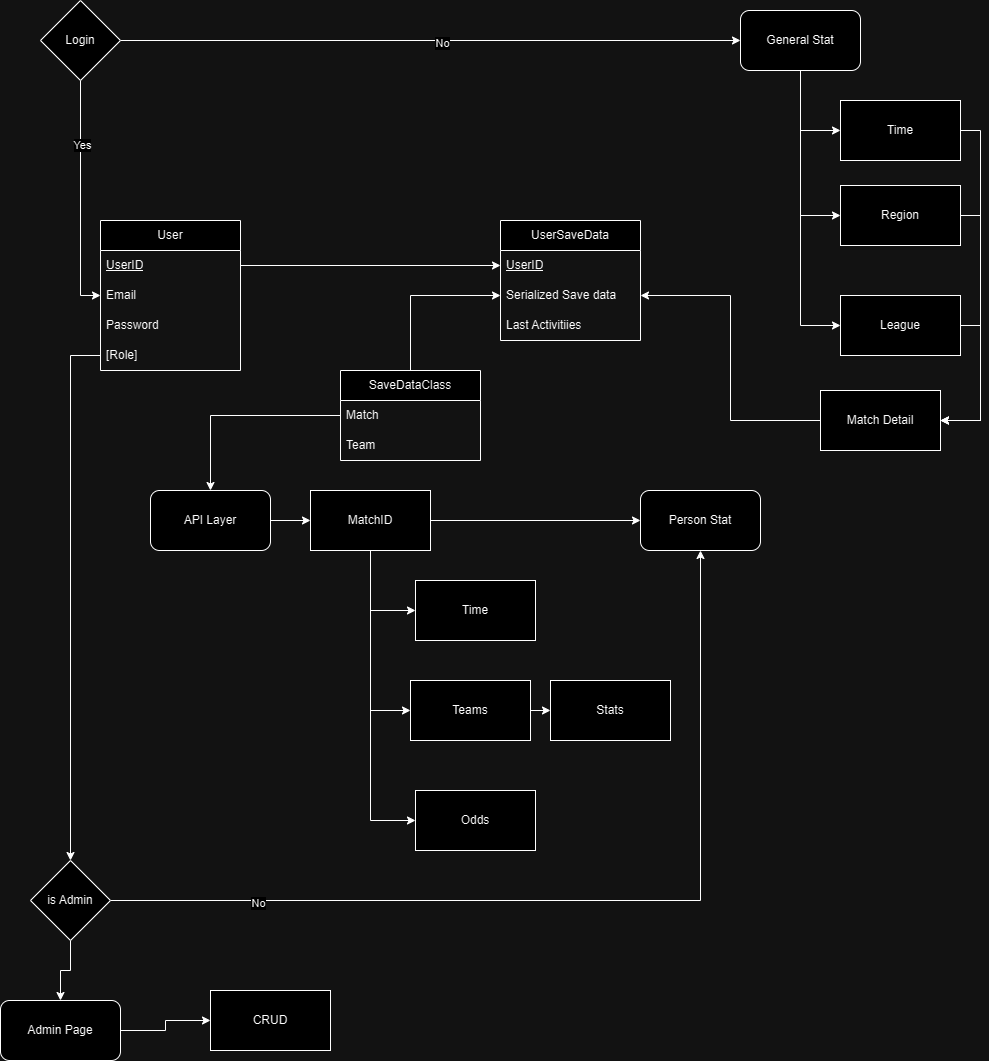

The diagram above was exported from draw.io. Its source (the exported page's mxGraphModel, read from the mxfile embedded in the PNG):
<mxGraphModel dx="1242" dy="1669" grid="1" gridSize="10" guides="1" tooltips="1" connect="1" arrows="1" fold="1" page="1" pageScale="1" pageWidth="850" pageHeight="1100" math="0" shadow="0" extFonts="Permanent Marker^https://fonts.googleapis.com/css?family=Permanent+Marker">
  <root>
    <mxCell id="0" />
    <mxCell id="1" parent="0" />
    <mxCell id="rquTFFP2gDVBoUohr4CG-2" value="User" style="swimlane;fontStyle=0;childLayout=stackLayout;horizontal=1;startSize=30;horizontalStack=0;resizeParent=1;resizeParentMax=0;resizeLast=0;collapsible=1;marginBottom=0;whiteSpace=wrap;html=1;" parent="1" vertex="1">
      <mxGeometry x="900" y="30" width="140" height="150" as="geometry" />
    </mxCell>
    <mxCell id="rquTFFP2gDVBoUohr4CG-3" value="&lt;u&gt;UserID&lt;/u&gt;" style="text;strokeColor=none;fillColor=none;align=left;verticalAlign=middle;spacingLeft=4;spacingRight=4;overflow=hidden;points=[[0,0.5],[1,0.5]];portConstraint=eastwest;rotatable=0;whiteSpace=wrap;html=1;" parent="rquTFFP2gDVBoUohr4CG-2" vertex="1">
      <mxGeometry y="30" width="140" height="30" as="geometry" />
    </mxCell>
    <mxCell id="rquTFFP2gDVBoUohr4CG-4" value="Email" style="text;strokeColor=none;fillColor=none;align=left;verticalAlign=middle;spacingLeft=4;spacingRight=4;overflow=hidden;points=[[0,0.5],[1,0.5]];portConstraint=eastwest;rotatable=0;whiteSpace=wrap;html=1;" parent="rquTFFP2gDVBoUohr4CG-2" vertex="1">
      <mxGeometry y="60" width="140" height="30" as="geometry" />
    </mxCell>
    <mxCell id="rquTFFP2gDVBoUohr4CG-5" value="Password" style="text;strokeColor=none;fillColor=none;align=left;verticalAlign=middle;spacingLeft=4;spacingRight=4;overflow=hidden;points=[[0,0.5],[1,0.5]];portConstraint=eastwest;rotatable=0;whiteSpace=wrap;html=1;" parent="rquTFFP2gDVBoUohr4CG-2" vertex="1">
      <mxGeometry y="90" width="140" height="30" as="geometry" />
    </mxCell>
    <mxCell id="rquTFFP2gDVBoUohr4CG-7" value="[Role]" style="text;strokeColor=none;fillColor=none;align=left;verticalAlign=middle;spacingLeft=4;spacingRight=4;overflow=hidden;points=[[0,0.5],[1,0.5]];portConstraint=eastwest;rotatable=0;whiteSpace=wrap;html=1;" parent="rquTFFP2gDVBoUohr4CG-2" vertex="1">
      <mxGeometry y="120" width="140" height="30" as="geometry" />
    </mxCell>
    <mxCell id="rquTFFP2gDVBoUohr4CG-8" value="UserSaveData" style="swimlane;fontStyle=0;childLayout=stackLayout;horizontal=1;startSize=30;horizontalStack=0;resizeParent=1;resizeParentMax=0;resizeLast=0;collapsible=1;marginBottom=0;whiteSpace=wrap;html=1;" parent="1" vertex="1">
      <mxGeometry x="1300" y="30" width="140" height="120" as="geometry" />
    </mxCell>
    <mxCell id="rquTFFP2gDVBoUohr4CG-9" value="&lt;u&gt;UserID&lt;/u&gt;" style="text;strokeColor=none;fillColor=none;align=left;verticalAlign=middle;spacingLeft=4;spacingRight=4;overflow=hidden;points=[[0,0.5],[1,0.5]];portConstraint=eastwest;rotatable=0;whiteSpace=wrap;html=1;" parent="rquTFFP2gDVBoUohr4CG-8" vertex="1">
      <mxGeometry y="30" width="140" height="30" as="geometry" />
    </mxCell>
    <mxCell id="rquTFFP2gDVBoUohr4CG-10" value="Serialized Save data" style="text;strokeColor=none;fillColor=none;align=left;verticalAlign=middle;spacingLeft=4;spacingRight=4;overflow=hidden;points=[[0,0.5],[1,0.5]];portConstraint=eastwest;rotatable=0;whiteSpace=wrap;html=1;" parent="rquTFFP2gDVBoUohr4CG-8" vertex="1">
      <mxGeometry y="60" width="140" height="30" as="geometry" />
    </mxCell>
    <mxCell id="rquTFFP2gDVBoUohr4CG-71" value="Last Activitiies" style="text;strokeColor=none;fillColor=none;align=left;verticalAlign=middle;spacingLeft=4;spacingRight=4;overflow=hidden;points=[[0,0.5],[1,0.5]];portConstraint=eastwest;rotatable=0;whiteSpace=wrap;html=1;" parent="rquTFFP2gDVBoUohr4CG-8" vertex="1">
      <mxGeometry y="90" width="140" height="30" as="geometry" />
    </mxCell>
    <mxCell id="rquTFFP2gDVBoUohr4CG-18" style="edgeStyle=orthogonalEdgeStyle;rounded=0;orthogonalLoop=1;jettySize=auto;html=1;exitX=1;exitY=0.5;exitDx=0;exitDy=0;" parent="1" source="rquTFFP2gDVBoUohr4CG-3" target="rquTFFP2gDVBoUohr4CG-9" edge="1">
      <mxGeometry relative="1" as="geometry" />
    </mxCell>
    <mxCell id="rquTFFP2gDVBoUohr4CG-31" style="edgeStyle=orthogonalEdgeStyle;rounded=0;orthogonalLoop=1;jettySize=auto;html=1;entryX=0;entryY=0.5;entryDx=0;entryDy=0;" parent="1" source="rquTFFP2gDVBoUohr4CG-35" target="rquTFFP2gDVBoUohr4CG-27" edge="1">
      <mxGeometry relative="1" as="geometry" />
    </mxCell>
    <mxCell id="rquTFFP2gDVBoUohr4CG-32" style="edgeStyle=orthogonalEdgeStyle;rounded=0;orthogonalLoop=1;jettySize=auto;html=1;exitX=0.5;exitY=1;exitDx=0;exitDy=0;entryX=0;entryY=0.5;entryDx=0;entryDy=0;" parent="1" source="rquTFFP2gDVBoUohr4CG-35" target="rquTFFP2gDVBoUohr4CG-46" edge="1">
      <mxGeometry relative="1" as="geometry" />
    </mxCell>
    <mxCell id="rquTFFP2gDVBoUohr4CG-36" style="edgeStyle=orthogonalEdgeStyle;rounded=0;orthogonalLoop=1;jettySize=auto;html=1;exitX=1;exitY=0.5;exitDx=0;exitDy=0;entryX=0;entryY=0.5;entryDx=0;entryDy=0;" parent="1" source="rquTFFP2gDVBoUohr4CG-19" target="rquTFFP2gDVBoUohr4CG-35" edge="1">
      <mxGeometry relative="1" as="geometry" />
    </mxCell>
    <mxCell id="rquTFFP2gDVBoUohr4CG-19" value="API Layer" style="rounded=1;whiteSpace=wrap;html=1;" parent="1" vertex="1">
      <mxGeometry x="950" y="300" width="120" height="60" as="geometry" />
    </mxCell>
    <mxCell id="rquTFFP2gDVBoUohr4CG-24" style="edgeStyle=orthogonalEdgeStyle;rounded=0;orthogonalLoop=1;jettySize=auto;html=1;exitX=0.5;exitY=0;exitDx=0;exitDy=0;entryX=0;entryY=0.5;entryDx=0;entryDy=0;" parent="1" source="rquTFFP2gDVBoUohr4CG-20" target="rquTFFP2gDVBoUohr4CG-10" edge="1">
      <mxGeometry relative="1" as="geometry" />
    </mxCell>
    <mxCell id="rquTFFP2gDVBoUohr4CG-20" value="SaveDataClass" style="swimlane;fontStyle=0;childLayout=stackLayout;horizontal=1;startSize=30;horizontalStack=0;resizeParent=1;resizeParentMax=0;resizeLast=0;collapsible=1;marginBottom=0;whiteSpace=wrap;html=1;" parent="1" vertex="1">
      <mxGeometry x="1140" y="180" width="140" height="90" as="geometry" />
    </mxCell>
    <mxCell id="rquTFFP2gDVBoUohr4CG-23" value="Match" style="text;strokeColor=none;fillColor=none;align=left;verticalAlign=middle;spacingLeft=4;spacingRight=4;overflow=hidden;points=[[0,0.5],[1,0.5]];portConstraint=eastwest;rotatable=0;whiteSpace=wrap;html=1;" parent="rquTFFP2gDVBoUohr4CG-20" vertex="1">
      <mxGeometry y="30" width="140" height="30" as="geometry" />
    </mxCell>
    <mxCell id="rquTFFP2gDVBoUohr4CG-68" value="Team" style="text;strokeColor=none;fillColor=none;align=left;verticalAlign=middle;spacingLeft=4;spacingRight=4;overflow=hidden;points=[[0,0.5],[1,0.5]];portConstraint=eastwest;rotatable=0;whiteSpace=wrap;html=1;" parent="rquTFFP2gDVBoUohr4CG-20" vertex="1">
      <mxGeometry y="60" width="140" height="30" as="geometry" />
    </mxCell>
    <mxCell id="rquTFFP2gDVBoUohr4CG-25" style="edgeStyle=orthogonalEdgeStyle;rounded=0;orthogonalLoop=1;jettySize=auto;html=1;exitX=0;exitY=0.5;exitDx=0;exitDy=0;" parent="1" source="rquTFFP2gDVBoUohr4CG-23" target="rquTFFP2gDVBoUohr4CG-19" edge="1">
      <mxGeometry relative="1" as="geometry">
        <mxPoint x="1240" y="265" as="sourcePoint" />
      </mxGeometry>
    </mxCell>
    <mxCell id="rquTFFP2gDVBoUohr4CG-26" value="Person Stat" style="rounded=1;whiteSpace=wrap;html=1;" parent="1" vertex="1">
      <mxGeometry x="1440" y="300" width="120" height="60" as="geometry" />
    </mxCell>
    <mxCell id="rquTFFP2gDVBoUohr4CG-27" value="Time" style="rounded=0;whiteSpace=wrap;html=1;" parent="1" vertex="1">
      <mxGeometry x="1215" y="390" width="120" height="60" as="geometry" />
    </mxCell>
    <mxCell id="rquTFFP2gDVBoUohr4CG-30" value="Stats" style="rounded=0;whiteSpace=wrap;html=1;" parent="1" vertex="1">
      <mxGeometry x="1350" y="490" width="120" height="60" as="geometry" />
    </mxCell>
    <mxCell id="rquTFFP2gDVBoUohr4CG-37" style="edgeStyle=orthogonalEdgeStyle;rounded=0;orthogonalLoop=1;jettySize=auto;html=1;exitX=1;exitY=0.5;exitDx=0;exitDy=0;" parent="1" source="rquTFFP2gDVBoUohr4CG-35" target="rquTFFP2gDVBoUohr4CG-26" edge="1">
      <mxGeometry relative="1" as="geometry" />
    </mxCell>
    <mxCell id="rquTFFP2gDVBoUohr4CG-35" value="MatchID" style="rounded=0;whiteSpace=wrap;html=1;" parent="1" vertex="1">
      <mxGeometry x="1110" y="300" width="120" height="60" as="geometry" />
    </mxCell>
    <mxCell id="rquTFFP2gDVBoUohr4CG-40" style="edgeStyle=orthogonalEdgeStyle;rounded=0;orthogonalLoop=1;jettySize=auto;html=1;exitX=1;exitY=0.5;exitDx=0;exitDy=0;" parent="1" source="rquTFFP2gDVBoUohr4CG-39" target="rquTFFP2gDVBoUohr4CG-26" edge="1">
      <mxGeometry relative="1" as="geometry" />
    </mxCell>
    <mxCell id="rquTFFP2gDVBoUohr4CG-41" value="No" style="edgeLabel;html=1;align=center;verticalAlign=middle;resizable=0;points=[];" parent="rquTFFP2gDVBoUohr4CG-40" connectable="0" vertex="1">
      <mxGeometry x="-0.6874" y="-2" relative="1" as="geometry">
        <mxPoint as="offset" />
      </mxGeometry>
    </mxCell>
    <mxCell id="rquTFFP2gDVBoUohr4CG-43" style="edgeStyle=orthogonalEdgeStyle;rounded=0;orthogonalLoop=1;jettySize=auto;html=1;exitX=0.5;exitY=1;exitDx=0;exitDy=0;" parent="1" source="rquTFFP2gDVBoUohr4CG-39" target="rquTFFP2gDVBoUohr4CG-42" edge="1">
      <mxGeometry relative="1" as="geometry" />
    </mxCell>
    <mxCell id="rquTFFP2gDVBoUohr4CG-39" value="is Admin" style="rhombus;whiteSpace=wrap;html=1;" parent="1" vertex="1">
      <mxGeometry x="830" y="670" width="80" height="80" as="geometry" />
    </mxCell>
    <mxCell id="rquTFFP2gDVBoUohr4CG-38" style="edgeStyle=orthogonalEdgeStyle;rounded=0;orthogonalLoop=1;jettySize=auto;html=1;exitX=0;exitY=0.5;exitDx=0;exitDy=0;" parent="1" source="rquTFFP2gDVBoUohr4CG-7" target="rquTFFP2gDVBoUohr4CG-39" edge="1">
      <mxGeometry relative="1" as="geometry">
        <mxPoint x="900" y="740" as="targetPoint" />
      </mxGeometry>
    </mxCell>
    <mxCell id="rquTFFP2gDVBoUohr4CG-45" style="edgeStyle=orthogonalEdgeStyle;rounded=0;orthogonalLoop=1;jettySize=auto;html=1;exitX=1;exitY=0.5;exitDx=0;exitDy=0;" parent="1" source="rquTFFP2gDVBoUohr4CG-42" target="rquTFFP2gDVBoUohr4CG-44" edge="1">
      <mxGeometry relative="1" as="geometry" />
    </mxCell>
    <mxCell id="rquTFFP2gDVBoUohr4CG-42" value="Admin Page" style="rounded=1;whiteSpace=wrap;html=1;" parent="1" vertex="1">
      <mxGeometry x="800" y="810" width="120" height="60" as="geometry" />
    </mxCell>
    <mxCell id="rquTFFP2gDVBoUohr4CG-44" value="CRUD" style="rounded=0;whiteSpace=wrap;html=1;" parent="1" vertex="1">
      <mxGeometry x="1010" y="800" width="120" height="60" as="geometry" />
    </mxCell>
    <mxCell id="rquTFFP2gDVBoUohr4CG-46" value="Odds" style="rounded=0;whiteSpace=wrap;html=1;" parent="1" vertex="1">
      <mxGeometry x="1215" y="600" width="120" height="60" as="geometry" />
    </mxCell>
    <mxCell id="rquTFFP2gDVBoUohr4CG-47" value="" style="edgeStyle=orthogonalEdgeStyle;rounded=0;orthogonalLoop=1;jettySize=auto;html=1;exitX=0.5;exitY=1;exitDx=0;exitDy=0;entryX=0;entryY=0.5;entryDx=0;entryDy=0;" parent="1" source="rquTFFP2gDVBoUohr4CG-35" target="rquTFFP2gDVBoUohr4CG-29" edge="1">
      <mxGeometry relative="1" as="geometry">
        <mxPoint x="1170" y="360" as="sourcePoint" />
        <mxPoint x="1350" y="520" as="targetPoint" />
      </mxGeometry>
    </mxCell>
    <mxCell id="rquTFFP2gDVBoUohr4CG-48" style="edgeStyle=orthogonalEdgeStyle;rounded=0;orthogonalLoop=1;jettySize=auto;html=1;exitX=1;exitY=0.5;exitDx=0;exitDy=0;entryX=0;entryY=0.5;entryDx=0;entryDy=0;" parent="1" source="rquTFFP2gDVBoUohr4CG-29" target="rquTFFP2gDVBoUohr4CG-30" edge="1">
      <mxGeometry relative="1" as="geometry" />
    </mxCell>
    <mxCell id="rquTFFP2gDVBoUohr4CG-29" value="Teams" style="rounded=0;whiteSpace=wrap;html=1;" parent="1" vertex="1">
      <mxGeometry x="1210" y="490" width="120" height="60" as="geometry" />
    </mxCell>
    <mxCell id="rquTFFP2gDVBoUohr4CG-50" style="edgeStyle=orthogonalEdgeStyle;rounded=0;orthogonalLoop=1;jettySize=auto;html=1;exitX=0.5;exitY=1;exitDx=0;exitDy=0;entryX=0;entryY=0.5;entryDx=0;entryDy=0;" parent="1" source="rquTFFP2gDVBoUohr4CG-49" target="rquTFFP2gDVBoUohr4CG-4" edge="1">
      <mxGeometry relative="1" as="geometry" />
    </mxCell>
    <mxCell id="rquTFFP2gDVBoUohr4CG-70" value="Yes" style="edgeLabel;html=1;align=center;verticalAlign=middle;resizable=0;points=[];" parent="rquTFFP2gDVBoUohr4CG-50" connectable="0" vertex="1">
      <mxGeometry x="-0.4582" y="1" relative="1" as="geometry">
        <mxPoint as="offset" />
      </mxGeometry>
    </mxCell>
    <mxCell id="rquTFFP2gDVBoUohr4CG-52" style="edgeStyle=orthogonalEdgeStyle;rounded=0;orthogonalLoop=1;jettySize=auto;html=1;exitX=1;exitY=0.5;exitDx=0;exitDy=0;entryX=0;entryY=0.5;entryDx=0;entryDy=0;" parent="1" source="rquTFFP2gDVBoUohr4CG-49" target="rquTFFP2gDVBoUohr4CG-51" edge="1">
      <mxGeometry relative="1" as="geometry" />
    </mxCell>
    <mxCell id="rquTFFP2gDVBoUohr4CG-69" value="No" style="edgeLabel;html=1;align=center;verticalAlign=middle;resizable=0;points=[];" parent="rquTFFP2gDVBoUohr4CG-52" connectable="0" vertex="1">
      <mxGeometry x="0.035" y="-2" relative="1" as="geometry">
        <mxPoint as="offset" />
      </mxGeometry>
    </mxCell>
    <mxCell id="rquTFFP2gDVBoUohr4CG-49" value="Login" style="rhombus;whiteSpace=wrap;html=1;" parent="1" vertex="1">
      <mxGeometry x="840" y="-190" width="80" height="80" as="geometry" />
    </mxCell>
    <mxCell id="rquTFFP2gDVBoUohr4CG-57" style="edgeStyle=orthogonalEdgeStyle;rounded=0;orthogonalLoop=1;jettySize=auto;html=1;exitX=0.5;exitY=1;exitDx=0;exitDy=0;entryX=0;entryY=0.5;entryDx=0;entryDy=0;" parent="1" source="rquTFFP2gDVBoUohr4CG-51" target="rquTFFP2gDVBoUohr4CG-53" edge="1">
      <mxGeometry relative="1" as="geometry" />
    </mxCell>
    <mxCell id="rquTFFP2gDVBoUohr4CG-58" style="edgeStyle=orthogonalEdgeStyle;rounded=0;orthogonalLoop=1;jettySize=auto;html=1;exitX=0.5;exitY=1;exitDx=0;exitDy=0;entryX=0;entryY=0.5;entryDx=0;entryDy=0;" parent="1" source="rquTFFP2gDVBoUohr4CG-51" target="rquTFFP2gDVBoUohr4CG-54" edge="1">
      <mxGeometry relative="1" as="geometry" />
    </mxCell>
    <mxCell id="rquTFFP2gDVBoUohr4CG-59" style="edgeStyle=orthogonalEdgeStyle;rounded=0;orthogonalLoop=1;jettySize=auto;html=1;exitX=0.5;exitY=1;exitDx=0;exitDy=0;entryX=0;entryY=0.5;entryDx=0;entryDy=0;" parent="1" source="rquTFFP2gDVBoUohr4CG-51" target="rquTFFP2gDVBoUohr4CG-55" edge="1">
      <mxGeometry relative="1" as="geometry" />
    </mxCell>
    <mxCell id="rquTFFP2gDVBoUohr4CG-51" value="General Stat" style="rounded=1;whiteSpace=wrap;html=1;" parent="1" vertex="1">
      <mxGeometry x="1540" y="-180" width="120" height="60" as="geometry" />
    </mxCell>
    <mxCell id="rquTFFP2gDVBoUohr4CG-61" style="edgeStyle=orthogonalEdgeStyle;rounded=0;orthogonalLoop=1;jettySize=auto;html=1;exitX=1;exitY=0.5;exitDx=0;exitDy=0;entryX=1;entryY=0.5;entryDx=0;entryDy=0;" parent="1" source="rquTFFP2gDVBoUohr4CG-53" target="rquTFFP2gDVBoUohr4CG-60" edge="1">
      <mxGeometry relative="1" as="geometry" />
    </mxCell>
    <mxCell id="rquTFFP2gDVBoUohr4CG-53" value="Time" style="rounded=0;whiteSpace=wrap;html=1;" parent="1" vertex="1">
      <mxGeometry x="1640" y="-90" width="120" height="60" as="geometry" />
    </mxCell>
    <mxCell id="rquTFFP2gDVBoUohr4CG-62" style="edgeStyle=orthogonalEdgeStyle;rounded=0;orthogonalLoop=1;jettySize=auto;html=1;exitX=1;exitY=0.5;exitDx=0;exitDy=0;entryX=1;entryY=0.5;entryDx=0;entryDy=0;" parent="1" source="rquTFFP2gDVBoUohr4CG-54" target="rquTFFP2gDVBoUohr4CG-60" edge="1">
      <mxGeometry relative="1" as="geometry" />
    </mxCell>
    <mxCell id="rquTFFP2gDVBoUohr4CG-54" value="Region" style="rounded=0;whiteSpace=wrap;html=1;" parent="1" vertex="1">
      <mxGeometry x="1640" y="-5" width="120" height="60" as="geometry" />
    </mxCell>
    <mxCell id="rquTFFP2gDVBoUohr4CG-63" style="edgeStyle=orthogonalEdgeStyle;rounded=0;orthogonalLoop=1;jettySize=auto;html=1;exitX=1;exitY=0.5;exitDx=0;exitDy=0;entryX=1;entryY=0.5;entryDx=0;entryDy=0;" parent="1" source="rquTFFP2gDVBoUohr4CG-55" target="rquTFFP2gDVBoUohr4CG-60" edge="1">
      <mxGeometry relative="1" as="geometry" />
    </mxCell>
    <mxCell id="rquTFFP2gDVBoUohr4CG-55" value="League" style="rounded=0;whiteSpace=wrap;html=1;" parent="1" vertex="1">
      <mxGeometry x="1640" y="105" width="120" height="60" as="geometry" />
    </mxCell>
    <mxCell id="rquTFFP2gDVBoUohr4CG-67" style="edgeStyle=orthogonalEdgeStyle;rounded=0;orthogonalLoop=1;jettySize=auto;html=1;exitX=0;exitY=0.5;exitDx=0;exitDy=0;" parent="1" source="rquTFFP2gDVBoUohr4CG-60" target="rquTFFP2gDVBoUohr4CG-10" edge="1">
      <mxGeometry relative="1" as="geometry" />
    </mxCell>
    <mxCell id="rquTFFP2gDVBoUohr4CG-60" value="Match Detail" style="rounded=0;whiteSpace=wrap;html=1;" parent="1" vertex="1">
      <mxGeometry x="1620" y="200" width="120" height="60" as="geometry" />
    </mxCell>
  </root>
</mxGraphModel>